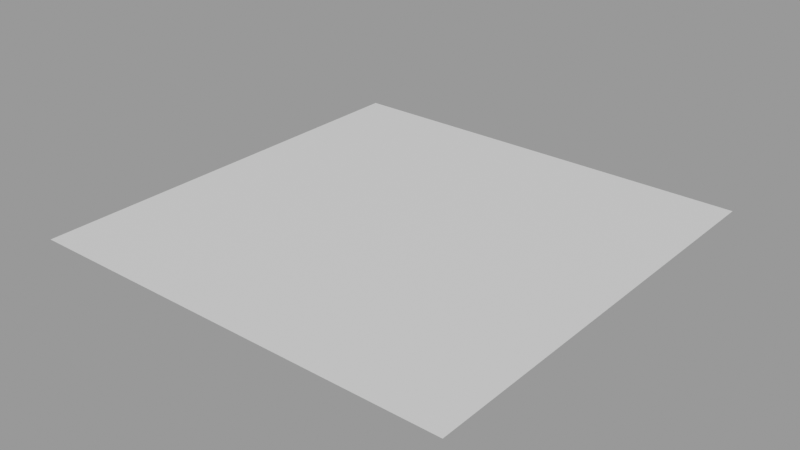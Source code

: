 # Source: Pipeline.blend  (saved by Blender 5.1.30; exported with 4.5.12 LTS)
import bpy
from mathutils import Matrix  # noqa: F401  (used for matrix-valued properties, if any)

bpy.ops.wm.read_factory_settings(use_empty=True)
scene = bpy.context.scene
scene.name = 'Empty'

# ---- materials (node trees are filled in below, after node groups)
mat_material = bpy.data.materials.new('Material')

# ---- node groups
ng_shader_aorm = bpy.data.node_groups.new('Shader AORM', 'ShaderNodeTree')
_s = ng_shader_aorm.interface.new_socket(name='BSDF', in_out='OUTPUT', socket_type='NodeSocketShader')
_s = ng_shader_aorm.interface.new_socket(name='Base Color', in_out='INPUT', socket_type='NodeSocketColor')
_s.default_value = (0.8, 0.8, 0.8, 1.0)
_s = ng_shader_aorm.interface.new_socket(name='Normal', in_out='INPUT', socket_type='NodeSocketColor')
_s.default_value = (0.5, 0.5, 1.0, 1.0)
_s = ng_shader_aorm.interface.new_socket(name='AO R M', in_out='INPUT', socket_type='NodeSocketVector')
_s.min_value = 0.0
_s.max_value = -1e+04
_s = ng_shader_aorm.interface.new_socket(name='Normal Strength', in_out='INPUT', socket_type='NodeSocketFloat')
_s.default_value = 1.0
_s.min_value = 0.0
_s.max_value = 5.0
_s = ng_shader_aorm.interface.new_socket(name='Roughness', in_out='INPUT', socket_type='NodeSocketFloat')
_s.default_value = 1.0
_s.min_value = 0.0
_s.max_value = 2.0
_N = ng_shader_aorm.nodes; _L = ng_shader_aorm.links
n0 = _N.new('ShaderNodeBsdfPrincipled'); n0.name = 'Principled BSDF'; n0.location = (124, 194)
n0.distribution = 'GGX'
n0.subsurface_method = 'BURLEY'
n0.inputs[3].default_value = 1.45
n0.inputs[27].default_value = (0.0, 0.0, 0.0, 1.0)
n0.inputs[28].default_value = 1.0
n1 = _N.new('NodeGroupOutput'); n1.name = 'Group Output'; n1.location = (324, -9)
n2 = _N.new('ShaderNodeCombineXYZ'); n2.name = 'Combine XYZ'; n2.location = (-395, -327)
n3 = _N.new('ShaderNodeNormalMap'); n3.name = 'Normal Map'; n3.location = (-212, -242)
n4 = _N.new('ShaderNodeInvert'); n4.name = 'Invert'; n4.location = (-801, -556)
n5 = _N.new('ShaderNodeMath'); n5.name = 'Math'; n5.location = (-609, -228)
n5.operation = 'MULTIPLY'
n5.inputs[2].default_value = 0.0
n6 = _N.new('ShaderNodeSeparateXYZ'); n6.name = 'Separate XYZ.001'; n6.location = (-920, -318)
n7 = _N.new('ShaderNodeMath'); n7.name = 'Math.001'; n7.location = (-578, -452)
n7.operation = 'MULTIPLY'
n7.inputs[2].default_value = 0.0
n8 = _N.new('ShaderNodeSeparateXYZ'); n8.name = 'Separate XYZ'; n8.location = (-352, -34)
n9 = _N.new('ShaderNodeMath'); n9.name = 'Math.002'; n9.location = (-96, -75)
n9.operation = 'MULTIPLY'
n9.inputs[2].default_value = 0.0
n10 = _N.new('NodeGroupInput'); n10.name = 'Group Input'; n10.location = (-980, -132)
_L.new(n0.outputs[0], n1.inputs[0])
_L.new(n10.outputs[0], n0.inputs[0])
_L.new(n3.outputs[0], n0.inputs[5])
_L.new(n10.outputs[2], n8.inputs[0])
_L.new(n8.outputs[2], n0.inputs[1])
_L.new(n8.outputs[1], n9.inputs[0])
_L.new(n10.outputs[1], n6.inputs[0])
_L.new(n6.outputs[1], n4.inputs[1])
_L.new(n6.outputs[2], n2.inputs[2])
_L.new(n2.outputs[0], n3.inputs[1])
_L.new(n6.outputs[0], n5.inputs[0])
_L.new(n5.outputs[0], n2.inputs[0])
_L.new(n4.outputs[0], n7.inputs[0])
_L.new(n7.outputs[0], n2.inputs[1])
_L.new(n10.outputs[3], n7.inputs[1])
_L.new(n10.outputs[3], n5.inputs[1])
_L.new(n10.outputs[3], n3.inputs[0])
_L.new(n9.outputs[0], n0.inputs[2])
_L.new(n10.outputs[4], n9.inputs[1])
n1.is_active_output = True
ng_shader_nrao = bpy.data.node_groups.new('Shader NRAO', 'ShaderNodeTree')
_s = ng_shader_nrao.interface.new_socket(name='BSDF', in_out='OUTPUT', socket_type='NodeSocketShader')
_s = ng_shader_nrao.interface.new_socket(name='BC', in_out='INPUT', socket_type='NodeSocketColor')
_s.default_value = (0.8, 0.8, 0.8, 1.0)
_s = ng_shader_nrao.interface.new_socket(name='NRAO.rgb', in_out='INPUT', socket_type='NodeSocketVector')
_s = ng_shader_nrao.interface.new_socket(name='NRAO.a', in_out='INPUT', socket_type='NodeSocketFloat')
_N = ng_shader_nrao.nodes; _L = ng_shader_nrao.links
n0 = _N.new('NodeGroupInput'); n0.name = 'Group Input'; n0.location = (-2200, 60)
n1 = _N.new('NodeGroupOutput'); n1.name = 'Group Output'; n1.location = (380, -40)
n2 = _N.new('ShaderNodeBsdfPrincipled'); n2.name = 'Principled BSDF'; n2.location = (40, 100)
n3 = _N.new('ShaderNodeSeparateXYZ'); n3.name = 'Separate XYZ'; n3.location = (-280, 20)
n4 = _N.new('ShaderNodeMix'); n4.name = 'Mix'; n4.location = (-460, 220)
n4.data_type = 'RGBA'
n4.blend_type = 'MULTIPLY'
n5 = _N.new('ShaderNodeNormalMap'); n5.name = 'Normal Map'; n5.location = (-260, -160)
n6 = _N.new('ShaderNodeVectorMath'); n6.name = 'Vector Math'; n6.location = (-1980, -420)
n6.operation = 'MULTIPLY'
n6.inputs[1].default_value = (2.0, 2.0, 0.0)
n7 = _N.new('ShaderNodeVectorMath'); n7.name = 'Vector Math.001'; n7.location = (-1760, -420)
n7.operation = 'SUBTRACT'
n7.inputs[1].default_value = (1.0, 1.0, 0.0)
n8 = _N.new('ShaderNodeVectorMath'); n8.name = 'Vector Math.002'; n8.location = (-1560, -420)
n8.operation = 'DOT_PRODUCT'
n9 = _N.new('ShaderNodeMath'); n9.name = 'Math'; n9.location = (-1340, -420)
n9.operation = 'SUBTRACT'
n9.inputs[0].default_value = 1.0
n10 = _N.new('ShaderNodeClamp'); n10.name = 'Clamp'; n10.location = (-1140, -420)
n11 = _N.new('ShaderNodeMath'); n11.name = 'Math.001'; n11.location = (-940, -420)
n11.operation = 'SQRT'
n12 = _N.new('ShaderNodeSeparateXYZ'); n12.name = 'Separate XYZ.001'; n12.location = (-1800, -120)
n13 = _N.new('ShaderNodeCombineXYZ'); n13.name = 'Combine XYZ'; n13.location = (-500, -160)
n14 = _N.new('ShaderNodeVectorMath'); n14.name = 'Vector Math.003'; n14.location = (-760, -400)
n14.operation = 'MULTIPLY'
n14.inputs[1].default_value = (0.5, 0.5, 0.5)
n15 = _N.new('ShaderNodeVectorMath'); n15.name = 'Vector Math.005'; n15.location = (-560, -400)
n15.inputs[1].default_value = (0.5, 0.5, 0.5)
_L.new(n2.outputs[0], n1.inputs[0])
_L.new(n0.outputs[1], n3.inputs[0])
_L.new(n3.outputs[2], n2.inputs[2])
_L.new(n0.outputs[0], n4.inputs[6])
_L.new(n0.outputs[2], n4.inputs[7])
_L.new(n4.outputs[2], n2.inputs[0])
_L.new(n0.outputs[1], n6.inputs[0])
_L.new(n6.outputs[0], n7.inputs[0])
_L.new(n7.outputs[0], n8.inputs[0])
_L.new(n7.outputs[0], n8.inputs[1])
_L.new(n8.outputs[1], n9.inputs[1])
_L.new(n9.outputs[0], n10.inputs[0])
_L.new(n10.outputs[0], n11.inputs[0])
_L.new(n0.outputs[1], n12.inputs[0])
_L.new(n12.outputs[0], n13.inputs[0])
_L.new(n12.outputs[1], n13.inputs[1])
_L.new(n13.outputs[0], n5.inputs[1])
_L.new(n11.outputs[0], n14.inputs[0])
_L.new(n14.outputs[0], n15.inputs[0])
_L.new(n15.outputs[0], n13.inputs[2])
_L.new(n5.outputs[0], n2.inputs[5])
n1.is_active_output = True
ng_height_adjust = bpy.data.node_groups.new('Height Adjust', 'ShaderNodeTree')
_s = ng_height_adjust.interface.new_socket(name='Return', in_out='OUTPUT', socket_type='NodeSocketFloat')
_s = ng_height_adjust.interface.new_socket(name='Height', in_out='INPUT', socket_type='NodeSocketFloat')
_s.default_value = 0.5
_s.min_value = -1e+04
_s.max_value = 1e+04
_s = ng_height_adjust.interface.new_socket(name='Scale', in_out='INPUT', socket_type='NodeSocketFloat')
_s.default_value = 1.0
_s.min_value = -1e+04
_s.max_value = 1e+04
_s = ng_height_adjust.interface.new_socket(name='Offset', in_out='INPUT', socket_type='NodeSocketFloat')
_s.default_value = 0.5
_s.min_value = -1e+04
_s.max_value = 1e+04
_N = ng_height_adjust.nodes; _L = ng_height_adjust.links
n0 = _N.new('NodeGroupInput'); n0.name = 'Group Input'; n0.location = (-440, 0)
n1 = _N.new('NodeGroupOutput'); n1.name = 'Group Output'; n1.location = (520, 0)
n2 = _N.new('ShaderNodeMath'); n2.name = 'Math'; n2.location = (-180, 20)
n2.operation = 'MULTIPLY'
n3 = _N.new('ShaderNodeMath'); n3.name = 'Math.001'; n3.location = (100, 20)
n4 = _N.new('NodeReroute'); n4.name = 'Reroute'; n4.location = (-140, -260)
n4.width = 10
n4.socket_idname = 'NodeSocketFloat'
n5 = _N.new('NodeReroute'); n5.name = 'Reroute.001'; n5.location = (20, -260)
n5.width = 10
n5.socket_idname = 'NodeSocketFloat'
n6 = _N.new('ShaderNodeClamp'); n6.name = 'Clamp'; n6.location = (340, 0)
_L.new(n0.outputs[0], n2.inputs[0])
_L.new(n0.outputs[1], n2.inputs[1])
_L.new(n2.outputs[0], n3.inputs[0])
_L.new(n5.outputs[0], n3.inputs[1])
_L.new(n0.outputs[2], n4.inputs[0])
_L.new(n4.outputs[0], n5.inputs[0])
_L.new(n3.outputs[0], n6.inputs[0])
_L.new(n6.outputs[0], n1.inputs[0])
n1.is_active_output = True
ng_smoothstep = bpy.data.node_groups.new('smoothstep', 'ShaderNodeTree')
_s = ng_smoothstep.interface.new_socket(name='return', in_out='OUTPUT', socket_type='NodeSocketFloat')
_s = ng_smoothstep.interface.new_socket(name='edge0', in_out='INPUT', socket_type='NodeSocketFloat')
_s = ng_smoothstep.interface.new_socket(name='edge1', in_out='INPUT', socket_type='NodeSocketFloat')
_s = ng_smoothstep.interface.new_socket(name='x', in_out='INPUT', socket_type='NodeSocketFloat')
_s.default_value = 0.5
_s.min_value = -1e+04
_s.max_value = 1e+04
_N = ng_smoothstep.nodes; _L = ng_smoothstep.links
n0 = _N.new('NodeGroupInput'); n0.name = 'Group Input'; n0.location = (-660, 440)
n1 = _N.new('ShaderNodeClamp'); n1.name = 'Clamp'; n1.location = (180, 580)
n2 = _N.new('ShaderNodeMath'); n2.name = 'Math'; n2.location = (-400, 580)
n2.operation = 'SUBTRACT'
n3 = _N.new('NodeGroupInput'); n3.name = 'Group Input.001'; n3.location = (-660, 600)
n4 = _N.new('ShaderNodeMath'); n4.name = 'Math.001'; n4.location = (-120, 580)
n4.operation = 'DIVIDE'
n5 = _N.new('NodeGroupInput'); n5.name = 'Group Input.002'; n5.location = (-660, 280)
n6 = _N.new('ShaderNodeMath'); n6.name = 'Math.002'; n6.location = (-400, 400)
n6.operation = 'SUBTRACT'
n7 = _N.new('ShaderNodeMath'); n7.name = 'Math.003'; n7.location = (480, 600)
n7.operation = 'MULTIPLY'
n8 = _N.new('ShaderNodeMath'); n8.name = 'Math.004'; n8.location = (960, 620)
n8.operation = 'MULTIPLY'
n9 = _N.new('ShaderNodeMath'); n9.name = 'Math.005'; n9.location = (680, 420)
n9.operation = 'SUBTRACT'
n9.inputs[0].default_value = 3.0
n10 = _N.new('ShaderNodeMath'); n10.name = 'Math.006'; n10.location = (460, 420)
n10.operation = 'MULTIPLY'
n10.inputs[1].default_value = 2.0
n11 = _N.new('NodeGroupOutput'); n11.name = 'Group Output'; n11.location = (1200, 620)
_L.new(n0.outputs[0], n2.inputs[1])
_L.new(n3.outputs[2], n2.inputs[0])
_L.new(n5.outputs[1], n6.inputs[0])
_L.new(n5.outputs[0], n6.inputs[1])
_L.new(n2.outputs[0], n4.inputs[0])
_L.new(n6.outputs[0], n4.inputs[1])
_L.new(n4.outputs[0], n1.inputs[0])
_L.new(n1.outputs[0], n7.inputs[0])
_L.new(n1.outputs[0], n7.inputs[1])
_L.new(n7.outputs[0], n8.inputs[0])
_L.new(n9.outputs[0], n8.inputs[1])
_L.new(n1.outputs[0], n10.inputs[0])
_L.new(n10.outputs[0], n9.inputs[1])
_L.new(n8.outputs[0], n11.inputs[0])
n11.is_active_output = True
ng_height_blend = bpy.data.node_groups.new('Height Blend', 'ShaderNodeTree')
_s = ng_height_blend.interface.new_socket(name='return', in_out='OUTPUT', socket_type='NodeSocketFloat')
_s = ng_height_blend.interface.new_socket(name='Weight', in_out='INPUT', socket_type='NodeSocketFloat')
_s = ng_height_blend.interface.new_socket(name='Blend Smoothness', in_out='INPUT', socket_type='NodeSocketFloat')
_s.default_value = 0.5
_s.min_value = 0.0
_s.max_value = 1.0
_s = ng_height_blend.interface.new_socket(name='Height Bottom', in_out='INPUT', socket_type='NodeSocketFloat')
_s = ng_height_blend.interface.new_socket(name='Height Top', in_out='INPUT', socket_type='NodeSocketFloat')
_N = ng_height_blend.nodes; _L = ng_height_blend.links
n0 = _N.new('NodeGroupOutput'); n0.name = 'Group Output'; n0.location = (1540, 120)
n1 = _N.new('NodeGroupInput'); n1.name = 'Group Input'; n1.location = (-520, 120)
n2 = _N.new('ShaderNodeMath'); n2.name = 'Math'; n2.location = (-320, 120)
n2.operation = 'MULTIPLY'
n2.inputs[1].default_value = 2.0
n3 = _N.new('ShaderNodeMath'); n3.name = 'Math.001'; n3.location = (-80, 120)
n3.operation = 'SUBTRACT'
n3.inputs[1].default_value = 1.0
n4 = _N.new('ShaderNodeMath'); n4.name = 'Math.002'; n4.location = (150, 220)
n4.operation = 'MULTIPLY'
n5 = _N.new('ShaderNodeMath'); n5.name = 'Math.003'; n5.location = (-90, 340)
n5.inputs[0].default_value = 1.0
n6 = _N.new('ShaderNodeMath'); n6.name = 'Math.004'; n6.location = (600, 520)
n6.operation = 'MULTIPLY'
n6.inputs[1].default_value = -1.0
n7 = _N.new('ShaderNodeMath'); n7.name = 'Math.005'; n7.location = (570, 20)
n8 = _N.new('ShaderNodeMath'); n8.name = 'Math.006'; n8.location = (270, -140)
n8.operation = 'SUBTRACT'
n9 = _N.new('NodeGroupInput'); n9.name = 'Group Input.001'; n9.location = (-480, 500)
n10 = _N.new('ShaderNodeGroup'); n10.name = 'Group'; n10.location = (1140, 220)
n10.node_tree = ng_smoothstep
n11 = _N.new('NodeGroupInput'); n11.name = 'Group Input.002'; n11.location = (-200, -160)
n12 = _N.new('NodeGroupInput'); n12.name = 'Group Input.003'; n12.location = (-200, -340)
_L.new(n8.outputs[0], n7.inputs[1])
_L.new(n5.outputs[0], n4.inputs[0])
_L.new(n4.outputs[0], n7.inputs[0])
_L.new(n2.outputs[0], n3.inputs[0])
_L.new(n3.outputs[0], n4.inputs[1])
_L.new(n9.outputs[1], n5.inputs[1])
_L.new(n9.outputs[1], n6.inputs[0])
_L.new(n6.outputs[0], n10.inputs[0])
_L.new(n9.outputs[1], n10.inputs[1])
_L.new(n7.outputs[0], n10.inputs[2])
_L.new(n1.outputs[0], n2.inputs[0])
_L.new(n12.outputs[2], n8.inputs[1])
_L.new(n11.outputs[3], n8.inputs[0])
_L.new(n10.outputs[0], n0.inputs[0])
n0.is_active_output = True
ng_height_blend_materials = bpy.data.node_groups.new('Height Blend Materials', 'ShaderNodeTree')
_s = ng_height_blend_materials.interface.new_socket(name='Shader', in_out='OUTPUT', socket_type='NodeSocketShader')
_s = ng_height_blend_materials.interface.new_socket(name='Height', in_out='OUTPUT', socket_type='NodeSocketFloat')
_s = ng_height_blend_materials.interface.new_socket(name='Weight', in_out='INPUT', socket_type='NodeSocketFloat')
_s = ng_height_blend_materials.interface.new_socket(name='Shader Bottom', in_out='INPUT', socket_type='NodeSocketShader')
_s = ng_height_blend_materials.interface.new_socket(name='Shader Top', in_out='INPUT', socket_type='NodeSocketShader')
_s = ng_height_blend_materials.interface.new_socket(name='Height Bottom', in_out='INPUT', socket_type='NodeSocketFloat')
_s = ng_height_blend_materials.interface.new_socket(name='Height Top', in_out='INPUT', socket_type='NodeSocketFloat')
_s = ng_height_blend_materials.interface.new_socket(name='Blend Smoothness', in_out='INPUT', socket_type='NodeSocketFloat')
_s.default_value = 0.5
_s.min_value = 0.0
_s.max_value = 1.0
_N = ng_height_blend_materials.nodes; _L = ng_height_blend_materials.links
n0 = _N.new('NodeGroupOutput'); n0.name = 'Group Output'; n0.location = (500, 0)
n1 = _N.new('NodeGroupInput'); n1.name = 'Group Input'; n1.location = (-400, 20)
n2 = _N.new('ShaderNodeMixShader'); n2.name = 'Mix Shader'; n2.location = (120, -180)
n3 = _N.new('ShaderNodeGroup'); n3.name = 'Group'; n3.location = (-120, 180)
n3.width = 180
n3.node_tree = ng_height_blend
n4 = _N.new('ShaderNodeMix'); n4.name = 'Mix'; n4.location = (200, 200)
n4.clamp_factor = False
_L.new(n3.outputs[0], n2.inputs[0])
_L.new(n1.outputs[0], n3.inputs[0])
_L.new(n1.outputs[2], n2.inputs[2])
_L.new(n1.outputs[4], n3.inputs[3])
_L.new(n1.outputs[3], n3.inputs[2])
_L.new(n1.outputs[1], n2.inputs[1])
_L.new(n2.outputs[0], n0.inputs[0])
_L.new(n3.outputs[0], n4.inputs[0])
_L.new(n1.outputs[3], n4.inputs[2])
_L.new(n1.outputs[4], n4.inputs[3])
_L.new(n4.outputs[0], n0.inputs[1])
_L.new(n1.outputs[5], n3.inputs[1])
n0.is_active_output = True

# ---- material node trees
mat_material.use_nodes = True; mat_material.node_tree.nodes.clear()
_N = mat_material.node_tree.nodes; _L = mat_material.node_tree.links
n0 = _N.new('ShaderNodeBsdfPrincipled'); n0.name = 'Principled BSDF'; n0.location = (-200, 100)
n1 = _N.new('ShaderNodeOutputMaterial'); n1.name = 'Material Output'; n1.location = (200, 100)
n2 = _N.new('ShaderNodeTexImage'); n2.name = 'Image Texture'; n2.location = (-422, 56)
n3 = _N.new('ShaderNodeGroup'); n3.name = 'Shader'; n3.location = (454, 293)
n3.node_tree = ng_shader_aorm
n3.inputs[0].default_value = (0.8, 0.8, 0.8, 1.0)
n3.inputs[1].default_value = (0.5, 0.5, 1.0, 1.0)
n3.inputs[2].default_value = (0.0, 0.0, 0.0)
n3.inputs[3].default_value = 1.0
n3.inputs[4].default_value = 1.0
n4 = _N.new('ShaderNodeGroup'); n4.name = 'Dielectric Material'; n4.location = (698, 223)
n4.node_tree = ng_shader_nrao
n4.inputs[0].default_value = (0.8, 0.8, 0.8, 1.0)
n4.inputs[1].default_value = (0.0, 0.0, 0.0)
n4.inputs[2].default_value = 0.0
n5 = _N.new('ShaderNodeGroup'); n5.name = 'Height Adjust'; n5.location = (1089, 150)
n5.node_tree = ng_height_adjust
n5.inputs[0].default_value = 0.5
n5.inputs[1].default_value = 1.0
n5.inputs[2].default_value = 0.5
n6 = _N.new('ShaderNodeGroup'); n6.name = 'Height Blend Materials'; n6.location = (1484, -86)
n6.node_tree = ng_height_blend_materials
n6.inputs[0].default_value = 0.0
n6.inputs[3].default_value = 0.0
n6.inputs[4].default_value = 0.0
n6.inputs[5].default_value = 0.5
_L.new(n0.outputs[0], n1.inputs[0])
n1.is_active_output = True

# ---- meshes
me_plane = bpy.data.meshes.new('Plane')
me_plane.from_pydata([(-1.0, -1.0, 0.0), (1.0, -1.0, 0.0), (-1.0, 1.0, 0.0), (1.0, 1.0, 0.0)], [], [(0, 1, 3, 2)])
_uv = me_plane.uv_layers.new(name='UVMap')
_uv.uv.foreach_set('vector', [0.0, 0.0, 1.0, 0.0, 1.0, 1.0, 0.0, 1.0])
me_plane.materials.append(mat_material)
me_plane.update()

# ---- objects
ob_plane = bpy.data.objects.new('Plane', me_plane)

# ---- transforms, parenting, visibility, modifiers, constraints
ob_plane.location = (0.0, 0.0, 0.0)

# ---- collection membership
scene.collection.objects.link(ob_plane)

# ---- scene / render settings (as saved in the file)
scene.frame_start = 1; scene.frame_end = 250; scene.frame_set(1)
scene.render.engine = 'BLENDER_EEVEE_NEXT'
scene.render.image_settings.exr_codec = 'NONE'
scene.render.bake_bias = 0.0
scene.render.bake_samples = 0
scene.render.simplify_subdivision_render = 0
scene.render.simplify_child_particles_render = 0.0
scene.cycles.use_denoising = False
scene.cycles.samples = 128
scene.cycles.sampling_pattern = 'TABULATED_SOBOL'
scene.cycles.use_adaptive_sampling = False
scene.cycles.use_light_tree = False
scene.view_settings.view_transform = 'Filmic'
bpy.context.view_layer.update()

# ---- added for rendering (the .blend has no active camera and no usable light): camera, sun + grey world if the file has none
cam_auto = bpy.data.cameras.new('AutoCamera')
cam_auto.lens = 50.0
cam_auto.sensor_width = 36.0
cam_auto.clip_end = 1000.0
ob_auto_camera = bpy.data.objects.new('AutoCamera', cam_auto)
scene.collection.objects.link(ob_auto_camera)
ob_auto_camera.location = (2.61693, -3.14032, 2.09354)
ob_auto_camera.rotation_euler = (1.09748, -7.21219e-08, 0.694738)
scene.camera = ob_auto_camera
light_auto_sun = bpy.data.lights.new('AutoSun', 'SUN')
light_auto_sun.energy = 3.0
light_auto_sun.angle = 0.0523599
ob_auto_sun = bpy.data.objects.new('AutoSun', light_auto_sun)
scene.collection.objects.link(ob_auto_sun)
ob_auto_sun.rotation_euler = (0.872665, 0.174533, 0.523599)
if scene.world is None:
    world_auto = bpy.data.worlds.new('AutoWorld')
    world_auto.color = (0.3, 0.3, 0.3)
    scene.world = world_auto
bpy.context.view_layer.update()
